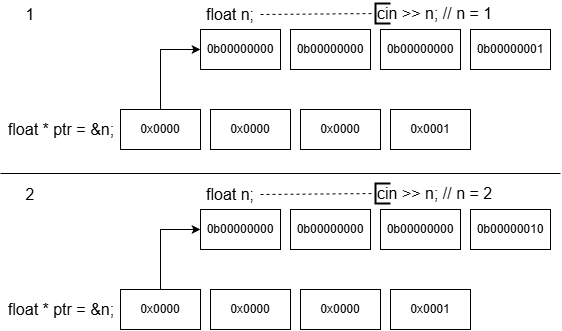

The diagram above was exported from draw.io. Its source (the exported page's mxGraphModel, read from the mxfile embedded in the PNG):
<mxGraphModel dx="837" dy="443" grid="1" gridSize="10" guides="1" tooltips="1" connect="1" arrows="1" fold="1" page="1" pageScale="1" pageWidth="827" pageHeight="1169" background="#ffffff" math="0" shadow="0">
  <root>
    <mxCell id="0" />
    <mxCell id="1" parent="0" />
    <mxCell id="oKEzwkgg_I0L7xOL4QQY-1" parent="1" style="rounded=0;whiteSpace=wrap;html=1;" value="0b00000000" vertex="1">
      <mxGeometry height="40" width="80" x="280" y="40" as="geometry" />
    </mxCell>
    <mxCell id="oKEzwkgg_I0L7xOL4QQY-2" parent="1" style="rounded=0;whiteSpace=wrap;html=1;" value="0b00000000" vertex="1">
      <mxGeometry height="40" width="80" x="370" y="40" as="geometry" />
    </mxCell>
    <mxCell id="oKEzwkgg_I0L7xOL4QQY-3" parent="1" style="text;html=1;whiteSpace=wrap;strokeColor=none;fillColor=none;align=center;verticalAlign=middle;rounded=0;fontSize=16;" value="float n;" vertex="1">
      <mxGeometry height="30" width="60" x="280" y="10" as="geometry" />
    </mxCell>
    <mxCell id="oKEzwkgg_I0L7xOL4QQY-4" edge="1" parent="1" source="oKEzwkgg_I0L7xOL4QQY-3" style="endArrow=none;dashed=1;html=1;rounded=0;exitX=1;exitY=0.5;exitDx=0;exitDy=0;" target="oKEzwkgg_I0L7xOL4QQY-5" value="">
      <mxGeometry height="50" relative="1" width="50" as="geometry">
        <mxPoint x="360" y="190" as="sourcePoint" />
        <mxPoint x="480" y="25" as="targetPoint" />
      </mxGeometry>
    </mxCell>
    <mxCell id="oKEzwkgg_I0L7xOL4QQY-5" parent="1" style="strokeWidth=2;html=1;shape=mxgraph.flowchart.annotation_1;align=left;pointerEvents=1;fontSize=16;" value="cin &amp;gt;&amp;gt; n; // n = 1" vertex="1">
      <mxGeometry height="20" width="15" x="455" y="14" as="geometry" />
    </mxCell>
    <mxCell id="oKEzwkgg_I0L7xOL4QQY-6" parent="1" style="rounded=0;whiteSpace=wrap;html=1;" value="0b00000000" vertex="1">
      <mxGeometry height="40" width="80" x="460" y="40" as="geometry" />
    </mxCell>
    <mxCell id="oKEzwkgg_I0L7xOL4QQY-7" parent="1" style="rounded=0;whiteSpace=wrap;html=1;" value="0b00000001" vertex="1">
      <mxGeometry height="40" width="80" x="550" y="40" as="geometry" />
    </mxCell>
    <mxCell id="oKEzwkgg_I0L7xOL4QQY-8" parent="1" style="rounded=0;whiteSpace=wrap;html=1;" value="0x0000" vertex="1">
      <mxGeometry height="40" width="80" x="200" y="120" as="geometry" />
    </mxCell>
    <mxCell id="oKEzwkgg_I0L7xOL4QQY-9" parent="1" style="rounded=0;whiteSpace=wrap;html=1;" value="0x0000" vertex="1">
      <mxGeometry height="40" width="80" x="290" y="120" as="geometry" />
    </mxCell>
    <mxCell id="oKEzwkgg_I0L7xOL4QQY-10" parent="1" style="rounded=0;whiteSpace=wrap;html=1;" value="0x0000" vertex="1">
      <mxGeometry height="40" width="80" x="380" y="120" as="geometry" />
    </mxCell>
    <mxCell id="oKEzwkgg_I0L7xOL4QQY-11" parent="1" style="rounded=0;whiteSpace=wrap;html=1;" value="0x0001" vertex="1">
      <mxGeometry height="40" width="80" x="470" y="120" as="geometry" />
    </mxCell>
    <mxCell id="oKEzwkgg_I0L7xOL4QQY-12" parent="1" style="text;html=1;whiteSpace=wrap;strokeColor=none;fillColor=none;align=center;verticalAlign=middle;rounded=0;fontSize=16;" value="float * ptr = &amp;amp;n;" vertex="1">
      <mxGeometry height="30" width="117.5" x="82.5" y="125" as="geometry" />
    </mxCell>
    <mxCell id="oKEzwkgg_I0L7xOL4QQY-14" edge="1" parent="1" source="oKEzwkgg_I0L7xOL4QQY-8" style="endArrow=classic;html=1;rounded=0;exitX=0.5;exitY=0;exitDx=0;exitDy=0;entryX=0;entryY=0.5;entryDx=0;entryDy=0;" target="oKEzwkgg_I0L7xOL4QQY-1" value="">
      <mxGeometry height="50" relative="1" width="50" as="geometry">
        <Array as="points">
          <mxPoint x="240" y="60" />
        </Array>
        <mxPoint x="360" y="190" as="sourcePoint" />
        <mxPoint x="410" y="140" as="targetPoint" />
      </mxGeometry>
    </mxCell>
    <mxCell id="oKEzwkgg_I0L7xOL4QQY-15" parent="1" style="rounded=0;whiteSpace=wrap;html=1;" value="0b00000000" vertex="1">
      <mxGeometry height="40" width="80" x="280" y="220" as="geometry" />
    </mxCell>
    <mxCell id="oKEzwkgg_I0L7xOL4QQY-16" parent="1" style="rounded=0;whiteSpace=wrap;html=1;" value="0b00000000" vertex="1">
      <mxGeometry height="40" width="80" x="370" y="220" as="geometry" />
    </mxCell>
    <mxCell id="oKEzwkgg_I0L7xOL4QQY-17" parent="1" style="text;html=1;whiteSpace=wrap;strokeColor=none;fillColor=none;align=center;verticalAlign=middle;rounded=0;fontSize=16;" value="float n;" vertex="1">
      <mxGeometry height="30" width="60" x="280" y="190" as="geometry" />
    </mxCell>
    <mxCell id="oKEzwkgg_I0L7xOL4QQY-18" edge="1" parent="1" source="oKEzwkgg_I0L7xOL4QQY-17" style="endArrow=none;dashed=1;html=1;rounded=0;exitX=1;exitY=0.5;exitDx=0;exitDy=0;" target="oKEzwkgg_I0L7xOL4QQY-19" value="">
      <mxGeometry height="50" relative="1" width="50" as="geometry">
        <mxPoint x="360" y="370" as="sourcePoint" />
        <mxPoint x="480" y="205" as="targetPoint" />
      </mxGeometry>
    </mxCell>
    <mxCell id="oKEzwkgg_I0L7xOL4QQY-19" parent="1" style="strokeWidth=2;html=1;shape=mxgraph.flowchart.annotation_1;align=left;pointerEvents=1;fontSize=16;" value="cin &amp;gt;&amp;gt; n; // n = 2" vertex="1">
      <mxGeometry height="20" width="15" x="455" y="194" as="geometry" />
    </mxCell>
    <mxCell id="oKEzwkgg_I0L7xOL4QQY-20" parent="1" style="rounded=0;whiteSpace=wrap;html=1;" value="0b00000000" vertex="1">
      <mxGeometry height="40" width="80" x="460" y="220" as="geometry" />
    </mxCell>
    <mxCell id="oKEzwkgg_I0L7xOL4QQY-21" parent="1" style="rounded=0;whiteSpace=wrap;html=1;" value="0b00000010" vertex="1">
      <mxGeometry height="40" width="80" x="550" y="220" as="geometry" />
    </mxCell>
    <mxCell id="oKEzwkgg_I0L7xOL4QQY-22" parent="1" style="rounded=0;whiteSpace=wrap;html=1;" value="0x0000" vertex="1">
      <mxGeometry height="40" width="80" x="200" y="300" as="geometry" />
    </mxCell>
    <mxCell id="oKEzwkgg_I0L7xOL4QQY-23" parent="1" style="rounded=0;whiteSpace=wrap;html=1;" value="0x0000" vertex="1">
      <mxGeometry height="40" width="80" x="290" y="300" as="geometry" />
    </mxCell>
    <mxCell id="oKEzwkgg_I0L7xOL4QQY-24" parent="1" style="rounded=0;whiteSpace=wrap;html=1;" value="0x0000" vertex="1">
      <mxGeometry height="40" width="80" x="380" y="300" as="geometry" />
    </mxCell>
    <mxCell id="oKEzwkgg_I0L7xOL4QQY-25" parent="1" style="rounded=0;whiteSpace=wrap;html=1;" value="0x0001" vertex="1">
      <mxGeometry height="40" width="80" x="470" y="300" as="geometry" />
    </mxCell>
    <mxCell id="oKEzwkgg_I0L7xOL4QQY-26" parent="1" style="text;html=1;whiteSpace=wrap;strokeColor=none;fillColor=none;align=center;verticalAlign=middle;rounded=0;fontSize=16;" value="float * ptr = &amp;amp;n;" vertex="1">
      <mxGeometry height="30" width="117.5" x="82.5" y="305" as="geometry" />
    </mxCell>
    <mxCell id="oKEzwkgg_I0L7xOL4QQY-27" edge="1" parent="1" source="oKEzwkgg_I0L7xOL4QQY-22" style="endArrow=classic;html=1;rounded=0;exitX=0.5;exitY=0;exitDx=0;exitDy=0;entryX=0;entryY=0.5;entryDx=0;entryDy=0;" target="oKEzwkgg_I0L7xOL4QQY-15" value="">
      <mxGeometry height="50" relative="1" width="50" as="geometry">
        <Array as="points">
          <mxPoint x="240" y="240" />
        </Array>
        <mxPoint x="360" y="370" as="sourcePoint" />
        <mxPoint x="410" y="320" as="targetPoint" />
      </mxGeometry>
    </mxCell>
    <mxCell id="oKEzwkgg_I0L7xOL4QQY-28" edge="1" parent="1" style="endArrow=none;html=1;rounded=0;" value="">
      <mxGeometry height="50" relative="1" width="50" as="geometry">
        <mxPoint x="80" y="184" as="sourcePoint" />
        <mxPoint x="640" y="184" as="targetPoint" />
      </mxGeometry>
    </mxCell>
    <mxCell id="oKEzwkgg_I0L7xOL4QQY-29" parent="1" style="text;html=1;whiteSpace=wrap;strokeColor=none;fillColor=none;align=center;verticalAlign=middle;rounded=0;fontSize=16;" value="1" vertex="1">
      <mxGeometry height="30" width="60" x="80" y="10" as="geometry" />
    </mxCell>
    <mxCell id="oKEzwkgg_I0L7xOL4QQY-30" parent="1" style="text;html=1;whiteSpace=wrap;strokeColor=none;fillColor=none;align=center;verticalAlign=middle;rounded=0;fontSize=16;" value="2" vertex="1">
      <mxGeometry height="30" width="60" x="80" y="190" as="geometry" />
    </mxCell>
  </root>
</mxGraphModel>